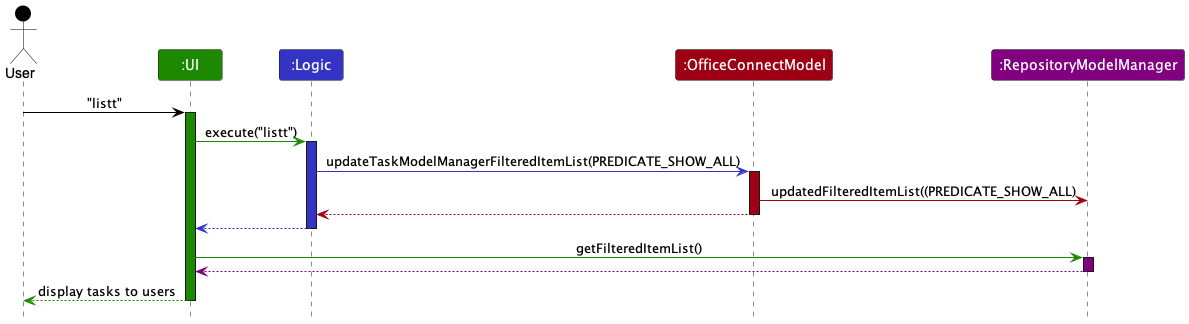

The diagram above was rendered by PlantUML. Its source (embedded in the PNG):
@startuml
!include style.puml

Actor User as user USER_COLOR
Participant ":UI" as ui UI_COLOR
Participant ":Logic" as logic LOGIC_COLOR
Participant ":OfficeConnectModel" as model MODEL_COLOR
Participant ":RepositoryModelManager" as repo REPO_COLOR

user -[USER_COLOR]> ui : "listt"
activate ui UI_COLOR

ui -[UI_COLOR]> logic : execute("listt")
activate logic LOGIC_COLOR

logic -[LOGIC_COLOR]> model : updateTaskModelManagerFilteredItemList(PREDICATE_SHOW_ALL)
activate model MODEL_COLOR

model [MODEL_COLOR]-> repo: updatedFilteredItemList((PREDICATE_SHOW_ALL)

model -[MODEL_COLOR]-> logic
deactivate model

logic --[LOGIC_COLOR]> ui
deactivate logic

ui-[UI_COLOR]> repo : getFilteredItemList()
activate repo REPO_COLOR

repo--[#purple]> ui
deactivate repo REPO_COLOR

ui--[UI_COLOR]> user : display tasks to users
deactivate ui
@enduml